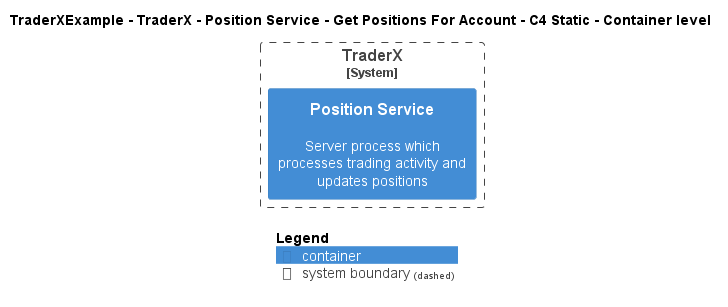

The diagram above was rendered by PlantUML. Its source (embedded in the PNG):
@startuml
!pragma layout smetana
!include ..\..\..\..\..\..\..\.c4s\C4_Container.puml

AddElementTag("c4interflow:lifecycle:new", $bgColor=green, $fontColor=#ffffff, $borderColor=green, $shadowing="False")
AddElementTag("c4interflow:lifecycle:changed", $bgColor=orange, $fontColor=#ffffff, $borderColor=orange, $shadowing="False")
AddElementTag("c4interflow:lifecycle:removed", $bgColor=red, $fontColor=#ffffff, $borderColor=red, $shadowing="False")

AddRelTag("c4interflow:lifecycle:new", $textColor=green, $lineColor=green)
AddRelTag("c4interflow:lifecycle:changed", $textColor=orange, $lineColor=orange)
AddRelTag("c4interflow:lifecycle:removed", $textColor=red, $lineColor=red)

SHOW_PERSON_PORTRAIT()
LAYOUT_TOP_DOWN()

skinparam linetype polyline

title TraderXExample - TraderX - Position Service - Get Positions For Account - C4 Static - Container level


System_Boundary(TraderXExample.SoftwareSystems.TraderX, "TraderX") {
    Container(TraderXExample.SoftwareSystems.TraderX.Containers.PositionService, "Position Service", "", "Server process which processes trading activity and updates positions")
}



SHOW_LEGEND()
@enduml